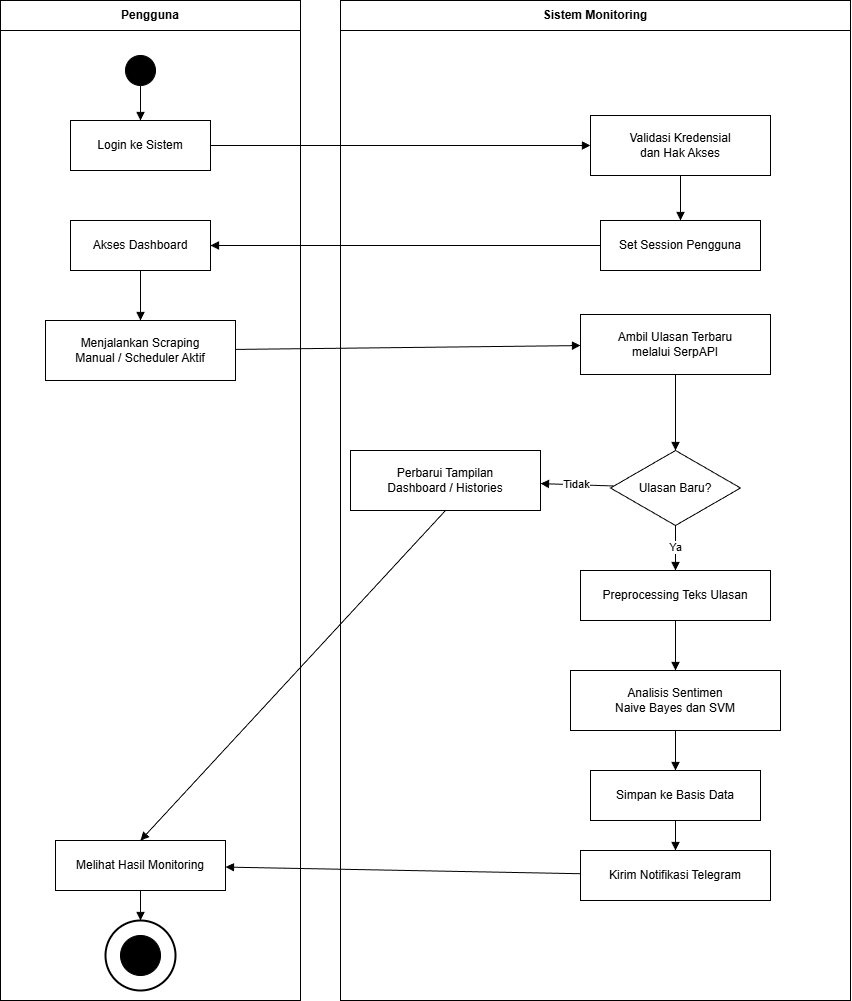

The diagram above was exported from draw.io. Its source (the exported page's mxGraphModel, read from the mxfile embedded in the PNG):
<mxGraphModel dx="1627" dy="596" grid="1" gridSize="10" guides="1" tooltips="1" connect="1" arrows="1" fold="1" page="1" pageScale="1" pageWidth="1169" pageHeight="827" math="0" shadow="0">
  <root>
    <mxCell id="0" />
    <mxCell id="1" parent="0" />
    <mxCell id="lane_user" value="Pengguna" style="swimlane;whiteSpace=wrap;html=1;startSize=30;" parent="1" vertex="1">
      <mxGeometry x="40" y="40" width="300" height="1000" as="geometry" />
    </mxCell>
    <mxCell id="u_initial" value="" style="ellipse;whiteSpace=wrap;html=1;aspect=fixed;fillColor=#000000;strokeColor=#000000;" vertex="1" parent="lane_user">
      <mxGeometry x="125" y="55" width="30" height="30" as="geometry" />
    </mxCell>
    <mxCell id="u_login" value="Login ke Sistem" style="whiteSpace=wrap;html=1;" parent="lane_user" vertex="1">
      <mxGeometry x="70" y="120" width="140" height="50" as="geometry" />
    </mxCell>
    <mxCell id="u_dashboard" value="Akses Dashboard" style="whiteSpace=wrap;html=1;" vertex="1" parent="lane_user">
      <mxGeometry x="70" y="220" width="140" height="50" as="geometry" />
    </mxCell>
    <mxCell id="u_trigger" value="Menjalankan Scraping&#10;Manual / Scheduler Aktif" style="whiteSpace=wrap;html=1;" vertex="1" parent="lane_user">
      <mxGeometry x="45" y="320" width="190" height="60" as="geometry" />
    </mxCell>
    <mxCell id="u_view" value="Melihat Hasil Monitoring" style="whiteSpace=wrap;html=1;" vertex="1" parent="lane_user">
      <mxGeometry x="55" y="840" width="170" height="50" as="geometry" />
    </mxCell>
    <mxCell id="u_final_outer" value="" style="ellipse;whiteSpace=wrap;html=1;aspect=fixed;strokeColor=#000000;strokeWidth=2;fillColor=none;" vertex="1" parent="lane_user">
      <mxGeometry x="105" y="920" width="70" height="70" as="geometry" />
    </mxCell>
    <mxCell id="u_final_inner" value="" style="ellipse;whiteSpace=wrap;html=1;aspect=fixed;fillColor=#000000;strokeColor=#000000;" vertex="1" parent="lane_user">
      <mxGeometry x="120" y="935" width="40" height="40" as="geometry" />
    </mxCell>
    <mxCell id="lane_system" value="Sistem Monitoring" style="swimlane;whiteSpace=wrap;html=1;startSize=30;" parent="1" vertex="1">
      <mxGeometry x="380" y="40" width="510" height="1000" as="geometry" />
    </mxCell>
    <mxCell id="s_auth" value="Validasi Kredensial&#10;dan Hak Akses" style="whiteSpace=wrap;html=1;" parent="lane_system" vertex="1">
      <mxGeometry x="250" y="115" width="180" height="60" as="geometry" />
    </mxCell>
    <mxCell id="s_session" value="Set Session Pengguna" style="whiteSpace=wrap;html=1;" parent="lane_system" vertex="1">
      <mxGeometry x="260" y="220" width="160" height="50" as="geometry" />
    </mxCell>
    <mxCell id="s_scrape" value="Ambil Ulasan Terbaru&#10;melalui SerpAPI" style="whiteSpace=wrap;html=1;" parent="lane_system" vertex="1">
      <mxGeometry x="240" y="314" width="190" height="60" as="geometry" />
    </mxCell>
    <mxCell id="s_check" value="Ulasan Baru?" style="rhombus;whiteSpace=wrap;html=1;" vertex="1" parent="lane_system">
      <mxGeometry x="270" y="450" width="130" height="75" as="geometry" />
    </mxCell>
    <mxCell id="s_update_only" value="Perbarui Tampilan&#10;Dashboard / Histories" style="whiteSpace=wrap;html=1;" vertex="1" parent="lane_system">
      <mxGeometry x="10" y="450" width="190" height="60" as="geometry" />
    </mxCell>
    <mxCell id="s_preprocess" value="Preprocessing Teks Ulasan" style="whiteSpace=wrap;html=1;" vertex="1" parent="lane_system">
      <mxGeometry x="240" y="570" width="190" height="50" as="geometry" />
    </mxCell>
    <mxCell id="s_sentiment" value="Analisis Sentimen&#10;Naive Bayes dan SVM" style="whiteSpace=wrap;html=1;" vertex="1" parent="lane_system">
      <mxGeometry x="230" y="670" width="210" height="60" as="geometry" />
    </mxCell>
    <mxCell id="s_save" value="Simpan ke Basis Data" style="whiteSpace=wrap;html=1;" parent="lane_system" vertex="1">
      <mxGeometry x="250" y="770" width="170" height="50" as="geometry" />
    </mxCell>
    <mxCell id="s_notify" value="Kirim Notifikasi Telegram" style="whiteSpace=wrap;html=1;" parent="lane_system" vertex="1">
      <mxGeometry x="240" y="850" width="190" height="50" as="geometry" />
    </mxCell>
    <mxCell id="e1" style="endArrow=block;html=1;" parent="1" source="u_initial" target="u_login" edge="1">
      <mxGeometry relative="1" as="geometry" />
    </mxCell>
    <mxCell id="e2" style="endArrow=block;html=1;" parent="1" source="u_login" target="s_auth" edge="1">
      <mxGeometry relative="1" as="geometry" />
    </mxCell>
    <mxCell id="e3" style="endArrow=block;html=1;" parent="1" source="s_auth" target="s_session" edge="1">
      <mxGeometry relative="1" as="geometry" />
    </mxCell>
    <mxCell id="e4" style="endArrow=block;html=1;" parent="1" source="s_session" target="u_dashboard" edge="1">
      <mxGeometry relative="1" as="geometry" />
    </mxCell>
    <mxCell id="e5" style="endArrow=block;html=1;" edge="1" parent="1" source="u_dashboard" target="u_trigger">
      <mxGeometry relative="1" as="geometry" />
    </mxCell>
    <mxCell id="e6" style="endArrow=block;html=1;" parent="1" source="u_trigger" target="s_scrape" edge="1">
      <mxGeometry relative="1" as="geometry" />
    </mxCell>
    <mxCell id="e7" style="endArrow=block;html=1;" parent="1" source="s_scrape" target="s_check" edge="1">
      <mxGeometry relative="1" as="geometry" />
    </mxCell>
    <mxCell id="e8" value="Tidak" style="endArrow=block;html=1;" parent="1" source="s_check" target="s_update_only" edge="1">
      <mxGeometry relative="1" as="geometry" />
    </mxCell>
    <mxCell id="e9" value="Ya" style="endArrow=block;html=1;" edge="1" parent="1" source="s_check" target="s_preprocess">
      <mxGeometry relative="1" as="geometry" />
    </mxCell>
    <mxCell id="e10" style="endArrow=block;html=1;" parent="1" source="s_preprocess" target="s_sentiment" edge="1">
      <mxGeometry relative="1" as="geometry" />
    </mxCell>
    <mxCell id="e11" style="endArrow=block;html=1;" edge="1" parent="1" source="s_sentiment" target="s_save">
      <mxGeometry relative="1" as="geometry" />
    </mxCell>
    <mxCell id="e12" style="endArrow=block;html=1;" edge="1" parent="1" source="s_save" target="s_notify">
      <mxGeometry relative="1" as="geometry" />
    </mxCell>
    <mxCell id="e13" style="endArrow=block;html=1;" edge="1" parent="1" source="s_notify" target="u_view">
      <mxGeometry relative="1" as="geometry" />
    </mxCell>
    <mxCell id="e14" style="endArrow=block;html=1;entryX=0.5;entryY=0;entryDx=0;entryDy=0;exitX=0.5;exitY=1;exitDx=0;exitDy=0;" edge="1" parent="1" source="s_update_only" target="u_view">
      <mxGeometry relative="1" as="geometry" />
    </mxCell>
    <mxCell id="e15" style="endArrow=block;html=1;" edge="1" parent="1" source="u_view" target="u_final_outer">
      <mxGeometry relative="1" as="geometry" />
    </mxCell>
  </root>
</mxGraphModel>